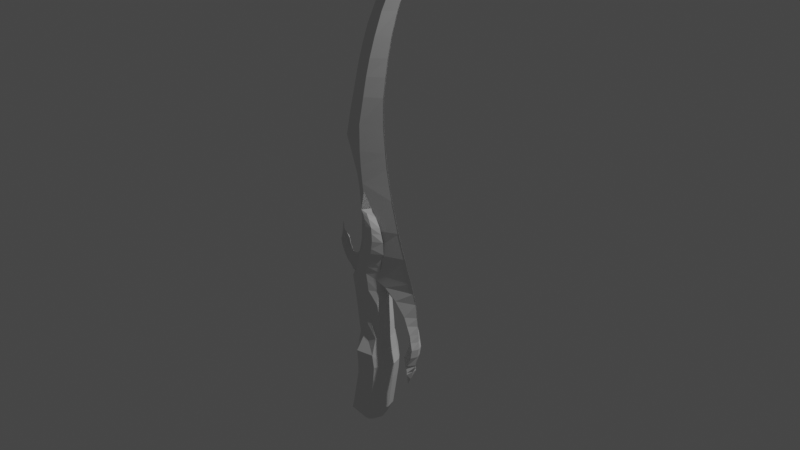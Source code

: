 # Source: dagger.blend  (saved by Blender 3.0.42; exported with 4.5.12 LTS)
import bpy
from mathutils import Matrix  # noqa: F401  (used for matrix-valued properties, if any)

bpy.ops.wm.read_factory_settings(use_empty=True)
scene = bpy.context.scene
scene.name = 'Scene'

# ---- collections
col_collection = bpy.data.collections.new('Collection'); scene.collection.children.link(col_collection)
col_collection_1 = bpy.data.collections.new('Collection 1'); col_collection.children.link(col_collection_1)

# ---- world
world_world = bpy.data.worlds.new('World'); scene.world = world_world
world_world.use_nodes = True; world_world.node_tree.nodes.clear()
_N = world_world.node_tree.nodes; _L = world_world.node_tree.links
n0 = _N.new('ShaderNodeOutputWorld'); n0.name = 'World Output'; n0.location = (300, 300)
n1 = _N.new('ShaderNodeBackground'); n1.name = 'Background'; n1.location = (10, 300)
n1.inputs[0].default_value = (0.05088, 0.05088, 0.05088, 1.0)
_L.new(n1.outputs[0], n0.inputs[0])
n0.is_active_output = True
world_world.color = (0.05088, 0.05088, 0.05088)
world_world.use_sun_shadow = False
world_world.sun_shadow_jitter_overblur = 0.0

# ---- cameras
cam_camera = bpy.data.cameras.new('Camera')
cam_camera.clip_end = 100.0
cam_camera.ortho_scale = 7.314

# ---- lights
light_light = bpy.data.lights.new('Light', 'POINT')
light_light.transmission_factor = 0.0
light_light.energy = 1000.0
light_light.shadow_soft_size = 0.1
light_light.shadow_maximum_resolution = 0.006
light_light.use_absolute_resolution = True

# ---- meshes
me_cube_002 = bpy.data.meshes.new('Cube.002')
me_cube_002.from_pydata([(-1.519, -0.8096, 0.05582), (-1.102, -0.8096, 1.204), (1.5, -0.6712, 0.4263), (1.463, -0.6712, 1.25), (-0.8478, -0.8096, 2.135), (1.19, -0.6712, 2.171), (-0.7014, -0.9566, 2.851), (0.97, -0.6712, 2.881), (-0.7946, -0.9566, 3.664), (0.3223, -0.6712, 3.976), (-0.9547, -0.9566, 4.245), (-0.01777, -0.8343, 4.507), (-1.229, -0.9566, 4.608), (-0.1695, -0.8343, 4.903), (-1.098, -1.065, 6.659), (-1.816, -0.8096, -0.6004), (1.538, -0.6712, -0.1956), (-2.029, -0.8096, -1.193), (1.233, -0.6712, -0.8068), (-2.482, -0.186, -2.114), (1.048, -0.6712, -2.034), (-2.612, -0.1063, -2.594), (1.013, -0.6712, -2.669), (-3.087, -1.122, -4.289), (0.9938, -0.6712, -3.805), (-2.839, -1.122, -5.467), (0.885, -0.8343, -4.998), (-2.544, -1.122, -7.104), (1.006, -1.122, -6.658), (-2.196, -1.122, -9.435), (1.266, -1.122, -9.0), (-1.918, -1.122, -11.22), (1.404, -1.122, -10.8), (-1.598, -1.122, -12.95), (1.725, -1.122, -12.53), (-1.493, -1.122, -14.5), (2.099, -1.122, -14.05), (-1.441, -1.122, -15.76), (1.792, -1.122, -16.18), (-2.345, -1.122, -20.14), (1.063, -1.122, -20.58), (-2.493, -1.122, -21.03), (-0.005636, -1.122, -22.53), (-2.215, -1.122, -22.06), (-0.764, -1.122, -22.94), (-1.085, -1.453, 0.1091), (-0.7331, -1.453, 1.21), (-0.5547, -1.453, 2.14), (-0.4611, -1.453, 2.855), (-0.634, -1.453, 3.709), (-0.82, -1.453, 4.283), (-1.077, -1.453, 4.65), (-1.334, -1.453, -0.5422), (-1.56, -1.453, -1.138), (-1.952, -1.453, -2.389), (-2.357, -1.453, -3.623), (-2.004, -1.453, -4.107), (-1.52, -1.453, -5.271), (-0.9296, -1.453, -7.2), (-1.682, -1.453, -7.868), (-0.6723, -1.453, -10.52), (-1.12, -2.434, -12.89), (-0.9761, -2.434, -14.44), (-0.9764, -2.434, -15.82), (-1.855, -2.434, -20.2), (-2.135, -2.434, -21.25), (-2.006, -1.122, -22.19), (0.365, -1.288, 1.23), (0.3179, -1.288, 2.156), (0.2544, -1.288, 2.868), (-0.1559, -1.288, 3.843), (-0.4189, -1.288, 4.395), (0.2078, -1.288, 0.2677), (0.1022, -1.288, -0.3689), (-0.1637, -1.288, -0.9722), (-0.452, -1.288, -2.211), (-0.672, -1.288, -3.146), (-0.5051, -1.288, -3.956), (-0.3173, -1.288, -5.135), (0.03835, -1.288, -6.929), (-0.2081, -1.288, -8.434), (1.042, -1.513, -10.8), (0.9782, -2.004, -12.85), (1.238, -2.004, -14.38), (1.084, -2.004, -16.14), (0.2801, -2.004, -20.53), (-0.3942, -2.004, -22.03), (-1.385, -1.122, -22.56), (-3.877, 0.006541, -4.289), (1.375, 0.1552, -3.805), (-3.629, 0.006542, -5.467), (1.267, -0.007925, -4.998), (-3.334, 0.006542, -7.104), (1.388, 0.006542, -6.658), (-2.669, -0.01751, -9.435), (1.647, 0.006542, -9.0), (-2.298, 0.006542, -11.22), (1.786, 0.006542, -10.8), (-2.07, 0.006543, -12.95), (2.106, 0.006543, -12.53), (-1.965, 0.006543, -14.5), (2.481, 0.006543, -14.05), (-1.913, 0.006543, -15.76), (2.173, 0.006543, -16.18), (-3.135, 0.006544, -20.14), (1.445, 0.006544, -20.58), (-3.283, 0.006544, -21.03), (0.376, 0.006544, -22.53), (-3.005, 0.006544, -22.06), (-1.554, 0.006544, -22.94), (-2.796, 0.006544, -22.19), (-2.175, 0.006544, -22.56), (-2.717, 0.01128, -3.11), (-3.087, 0.01128, -4.289), (-1.519, 0.8096, 0.05582), (-1.102, 0.8096, 1.204), (1.5, 0.6712, 0.4263), (1.463, 0.6712, 1.25), (-0.8478, 0.8096, 2.135), (1.19, 0.6712, 2.171), (-0.7014, 0.9566, 2.851), (0.97, 0.6712, 2.881), (-0.7946, 0.9566, 3.664), (0.3223, 0.6712, 3.976), (-0.9547, 0.9566, 4.245), (-0.01777, 0.8343, 4.507), (-1.229, 0.9566, 4.608), (-0.1695, 0.8343, 4.903), (-1.098, 1.065, 6.659), (-1.816, 0.8096, -0.6004), (1.538, 0.6712, -0.1956), (-2.029, 0.8096, -1.193), (1.233, 0.6712, -0.8068), (-2.482, 0.186, -2.114), (1.048, 0.6712, -2.034), (-2.612, 0.1063, -2.594), (1.013, 0.6712, -2.669), (-3.087, 1.122, -4.289), (0.9938, 0.6712, -3.805), (-2.839, 1.122, -5.467), (0.885, 0.8343, -4.998), (-2.544, 1.122, -7.104), (1.006, 1.122, -6.658), (-2.196, 1.122, -9.435), (1.266, 1.122, -9.0), (-1.918, 1.122, -11.22), (1.404, 1.122, -10.8), (-1.598, 1.122, -12.95), (1.725, 1.122, -12.53), (-1.493, 1.122, -14.5), (2.099, 1.122, -14.05), (-1.441, 1.122, -15.76), (1.792, 1.122, -16.18), (-2.345, 1.122, -20.14), (1.063, 1.122, -20.58), (-2.493, 1.122, -21.03), (-0.005636, 1.122, -22.53), (-2.215, 1.122, -22.06), (-0.764, 1.122, -22.94), (-1.085, 1.453, 0.1091), (-0.7331, 1.453, 1.21), (-0.5547, 1.453, 2.14), (-0.4611, 1.453, 2.855), (-0.634, 1.453, 3.709), (-0.82, 1.453, 4.283), (-1.077, 1.453, 4.65), (-1.334, 1.453, -0.5422), (-1.56, 1.453, -1.138), (-1.952, 1.453, -2.389), (-2.357, 1.453, -3.623), (-2.004, 1.453, -4.107), (-1.52, 1.453, -5.271), (-0.9296, 1.453, -7.2), (-1.682, 1.453, -7.868), (-0.6723, 1.453, -10.52), (-1.12, 2.434, -12.89), (-0.9761, 2.434, -14.44), (-0.9764, 2.434, -15.82), (-1.855, 2.434, -20.2), (-2.135, 2.434, -21.25), (-2.006, 1.122, -22.19), (0.365, 1.288, 1.23), (0.3179, 1.288, 2.156), (0.2544, 1.288, 2.868), (-0.1559, 1.288, 3.843), (-0.4189, 1.288, 4.395), (0.2078, 1.288, 0.2677), (0.1022, 1.288, -0.3689), (-0.1637, 1.288, -0.9722), (-0.452, 1.288, -2.211), (-0.672, 1.288, -3.146), (-0.5051, 1.288, -3.956), (-0.3173, 1.288, -5.135), (0.03835, 1.288, -6.929), (-0.2081, 1.288, -8.434), (1.042, 1.513, -10.8), (0.9782, 2.004, -12.85), (1.238, 2.004, -14.38), (1.084, 2.004, -16.14), (0.2801, 2.004, -20.53), (-0.3942, 2.004, -22.03), (-1.385, 1.122, -22.56), (-3.877, -0.006541, -4.289), (1.375, -0.1552, -3.805), (-3.629, -0.006542, -5.467), (1.267, 0.007925, -4.998), (-3.334, -0.006542, -7.104), (1.388, -0.006542, -6.658), (-2.669, 0.01751, -9.435), (1.647, -0.006542, -9.0), (-2.298, -0.006542, -11.22), (1.786, -0.006542, -10.8), (-2.07, -0.006543, -12.95), (2.106, -0.006543, -12.53), (-1.965, -0.006543, -14.5), (2.481, -0.006543, -14.05), (-1.913, -0.006543, -15.76), (2.173, -0.006543, -16.18), (-3.135, -0.006544, -20.14), (1.445, -0.006544, -20.58), (-3.283, -0.006544, -21.03), (0.376, -0.006544, -22.53), (-3.005, -0.006544, -22.06), (-1.554, -0.006544, -22.94), (-2.796, -0.006544, -22.19), (-2.175, -0.006544, -22.56), (-2.717, -0.01128, -3.11), (-3.087, -0.01128, -4.289), (-1.091, -1.023, 5.816), (-1.344, -1.023, 7.518), (2.252, 0.01162, 6.216), (1.906, 0.01162, 7.772), (-1.569, -1.023, 9.464), (1.516, 0.01162, 9.705), (-1.699, -1.023, 11.22), (1.3, 0.01162, 11.45), (-1.694, -1.023, 14.19), (0.988, 0.01162, 14.39), (-0.9994, -1.023, 17.4), (1.023, 0.01162, 17.56), (-0.5054, -1.023, 19.71), (1.374, 0.01162, 19.86), (0.0639, -1.023, 21.83), (1.727, 0.01162, 21.96), (0.8572, -1.023, 24.26), (2.278, 0.01162, 24.37), (1.91, -1.023, 27.03), (3.146, 0.01162, 27.13), (2.987, -1.023, 29.21), (4.027, 0.01162, 29.29), (4.165, -1.023, 31.34), (5.05, 0.01162, 31.41), (5.925, -0.5745, 33.85), (6.513, 0.01162, 33.92), (7.671, -0.5745, 35.91), (8.034, 0.01162, 35.98), (8.842, 0.01162, 37.23), (-0.5393, -1.023, 2.306), (3.228, 0.01162, 2.757), (-0.4193, -1.023, -0.5682), (4.236, 0.01162, -0.01108), (-0.8971, -1.023, -3.129), (5.219, 0.01162, -2.579), (1.826, -0.699, -4.131), (5.574, 0.01162, -3.683), (3.426, -0.699, -5.187), (5.966, 0.01162, -4.883), (4.876, -0.699, -6.632), (6.148, 0.01162, -6.48), (5.731, -0.699, -8.563), (6.381, 0.01162, -8.485), (6.089, -0.699, -10.39), (6.44, 0.01162, -10.34), (5.897, -0.699, -11.47), (6.248, 0.01162, -11.43), (5.415, -0.699, -12.7), (5.993, 0.01162, -12.63), (5.197, -0.699, -12.97), (5.923, 0.01162, -12.88), (5.16, 0.01162, -14.89), (5.29, -0.699, -13.93), (5.302, -0.699, -13.68), (5.576, 0.01162, -13.7), (-2.995, 0.01162, 6.227), (-3.364, 0.01162, 7.884), (-4.107, 0.01162, 9.864), (-4.909, 0.01162, 11.9), (-4.232, 0.01162, 14.95), (-3.422, 0.01162, 18.11), (-2.832, 0.01162, 20.47), (-2.148, 0.01162, 22.65), (-1.335, 0.01162, 24.87), (0.00549, 0.01162, 27.66), (1.236, 0.01162, 29.78), (2.683, 0.01162, 31.78), (4.712, 0.01162, 34.12), (7.149, 0.01162, 36.15), (-2.655, 0.01162, 2.648), (-2.765, 0.01162, -0.05294), (-3.147, 0.01162, -1.653), (-1.281, -0.6005, -3.532), (-3.531, 0.01162, -2.057), (-2.274, -0.6005, -3.632), (-3.806, 0.01162, -2.149), (-3.149, -0.6005, -3.738), (-4.027, 0.01162, -2.166), (-4.026, -0.6005, -3.456), (-4.277, 0.01162, -2.109), (-4.152, 0.01162, -2.137), (-3.58, -0.6005, -3.79), (-4.515, -0.6005, -3.116), (-4.552, 0.01162, -1.97), (-5.391, -0.6005, -1.65), (-5.147, 0.01162, -1.387), (-4.895, 0.01162, -1.693), (-4.959, -0.6005, -2.491), (-5.616, -0.6005, -0.8246), (-5.494, 0.01162, -0.6932), (-5.725, 0.01162, 0.1121), (-4.746, 0.01162, -3.824), (-4.332, 0.01162, -4.478), (-5.187, 0.01162, -3.228), (-5.967, 0.01162, -1.409), (-5.632, 0.01162, -2.362), (-6.064, 0.01162, -0.3125), (-5.885, 0.01162, 1.088), (-1.671, 0.01162, -4.373), (0.7202, 0.01162, -4.74), (2.292, 0.01162, -5.63), (3.88, 0.01162, -6.881), (4.763, 0.01162, -8.535), (4.917, 0.01162, -10.64), (4.486, 0.01162, -11.75), (4.298, 0.01162, -12.2), (4.08, 0.01162, -12.47), (4.745, 0.01162, -15.69), (4.551, 0.01162, -13.98), (4.478, 0.01162, -13.71), (5.91, -0.699, -9.474), (6.411, 0.01162, -9.414), (4.948, 0.01162, -9.556), (5.3, -0.699, -7.589), (6.264, 0.01162, -7.474), (4.403, 0.01162, -7.678), (-1.091, 1.032, 5.816), (-1.344, 1.032, 7.518), (2.252, -0.002283, 6.216), (1.906, -0.002283, 7.772), (-1.569, 1.032, 9.464), (1.516, -0.002282, 9.705), (-1.699, 1.032, 11.22), (1.3, -0.002282, 11.45), (-1.694, 1.032, 14.19), (0.988, -0.002282, 14.39), (-0.9994, 1.032, 17.4), (1.023, -0.002281, 17.56), (-0.5054, 1.032, 19.71), (1.374, -0.002281, 19.86), (0.0639, 1.032, 21.83), (1.727, -0.002281, 21.96), (0.8572, 1.032, 24.26), (2.278, -0.00228, 24.37), (1.91, 1.032, 27.03), (3.146, -0.00228, 27.13), (2.987, 1.032, 29.21), (4.027, -0.00228, 29.29), (4.165, 1.032, 31.34), (5.05, -0.002279, 31.41), (5.925, 0.5839, 33.85), (6.513, -0.002279, 33.92), (7.671, 0.5839, 35.91), (8.034, -0.002279, 35.98), (8.842, -0.002278, 37.23), (-0.5393, 1.032, 2.306), (3.228, -0.002283, 2.757), (-0.4193, 1.032, -0.5682), (4.236, -0.002283, -0.01108), (-0.8971, 1.032, -3.129), (5.219, -0.002284, -2.579), (1.826, 0.7084, -4.131), (5.574, -0.002284, -3.683), (3.426, 0.7084, -5.187), (5.966, -0.002284, -4.883), (4.876, 0.7084, -6.632), (6.148, -0.002284, -6.48), (5.731, 0.7084, -8.563), (6.381, -0.002284, -8.485), (6.089, 0.7084, -10.39), (6.44, -0.002285, -10.34), (5.897, 0.7084, -11.47), (6.248, -0.002285, -11.43), (5.415, 0.7084, -12.7), (5.993, -0.002285, -12.63), (5.197, 0.7084, -12.97), (5.923, -0.002285, -12.88), (5.16, -0.002285, -14.89), (5.29, 0.7084, -13.93), (5.302, 0.7084, -13.68), (5.576, -0.002285, -13.7), (-2.995, -0.002282, 6.227), (-3.364, -0.002283, 7.884), (-4.107, -0.002282, 9.864), (-4.909, -0.002282, 11.9), (-4.232, -0.002282, 14.95), (-3.422, -0.002281, 18.11), (-2.832, -0.002281, 20.47), (-2.148, -0.002281, 22.65), (-1.335, -0.00228, 24.87), (0.00549, -0.00228, 27.66), (1.236, -0.00228, 29.78), (2.683, -0.002279, 31.78), (4.712, -0.002279, 34.12), (7.149, -0.002279, 36.15), (-2.655, -0.002283, 2.648), (-2.765, -0.002283, -0.05294), (-3.147, -0.002284, -1.653), (-1.281, 0.6098, -3.532), (-3.531, -0.002284, -2.057), (-2.274, 0.6098, -3.632), (-3.806, -0.002284, -2.149), (-3.149, 0.6098, -3.738), (-4.027, -0.002284, -2.166), (-4.026, 0.6098, -3.456), (-4.277, -0.002284, -2.109), (-4.152, -0.002284, -2.137), (-3.58, 0.6098, -3.79), (-4.515, 0.6098, -3.116), (-4.552, -0.002284, -1.97), (-5.391, 0.6098, -1.65), (-5.147, -0.002283, -1.387), (-4.895, -0.002283, -1.693), (-4.959, 0.6098, -2.491), (-5.616, 0.6098, -0.8246), (-5.494, -0.002283, -0.6932), (-5.725, -0.002283, 0.1121), (-4.746, -0.002284, -3.824), (-4.332, -0.002284, -4.478), (-5.187, -0.002284, -3.228), (-5.967, -0.002283, -1.409), (-5.632, -0.002283, -2.362), (-6.064, -0.002283, -0.3125), (-5.885, -0.002283, 1.088), (-1.671, -0.002284, -4.373), (0.7202, -0.002284, -4.74), (2.292, -0.002284, -5.63), (3.88, -0.002284, -6.881), (4.763, -0.002284, -8.535), (4.917, -0.002285, -10.64), (4.486, -0.002285, -11.75), (4.298, -0.002285, -12.2), (4.08, -0.002285, -12.47), (4.745, -0.002285, -15.69), (4.551, -0.002285, -13.98), (4.478, -0.002285, -13.71), (5.91, 0.7084, -9.474), (6.411, -0.002284, -9.414), (4.948, -0.002284, -9.556), (5.3, 0.7084, -7.589), (6.264, -0.002284, -7.474), (4.403, -0.002284, -7.678)], [], [(72, 67, 3, 2), (46, 1, 4, 47), (47, 4, 6, 48), (48, 6, 8, 49), (49, 8, 10, 50), (50, 10, 12, 51), (13, 51, 12, 14), (72, 2, 16, 73), (73, 16, 18, 74), (74, 18, 20, 75), (75, 20, 22, 76), (76, 22, 24, 77), (77, 24, 26, 78), (78, 26, 28, 79), (79, 28, 30, 80), (80, 30, 32, 81), (81, 32, 34, 82), (82, 34, 36, 83), (83, 36, 38, 84), (84, 38, 40, 85), (85, 40, 42, 86), (86, 42, 44, 87), (41, 65, 66, 43), (39, 64, 65, 41), (37, 63, 64, 39), (35, 62, 63, 37), (33, 61, 62, 35), (31, 60, 61, 33), (29, 59, 60, 31), (27, 58, 59, 29), (25, 57, 58, 27), (23, 56, 57, 25), (21, 55, 56, 23), (19, 54, 55, 21), (17, 53, 54, 19), (15, 52, 53, 17), (0, 45, 52, 15), (11, 71, 50, 51, 13), (70, 49, 50, 71), (69, 48, 49, 70), (68, 47, 48, 69), (67, 46, 47, 68), (0, 1, 46, 45), (12, 51, 14), (14, 51, 13), (3, 67, 68, 5), (5, 68, 69, 7), (7, 69, 70, 9), (9, 70, 71, 11), (65, 86, 87, 66), (64, 85, 86, 65), (63, 84, 85, 64), (62, 83, 84, 63), (61, 82, 83, 62), (60, 81, 82, 61), (59, 80, 81, 60), (58, 79, 80, 59), (57, 78, 79, 58), (56, 77, 78, 57), (55, 76, 77, 56), (54, 75, 76, 55), (53, 74, 75, 54), (52, 73, 74, 53), (45, 72, 73, 52), (45, 46, 67, 72), (66, 87, 111, 110), (31, 33, 98, 96), (41, 43, 108, 106), (30, 28, 93, 95), (40, 38, 103, 105), (27, 29, 94, 92), (37, 39, 104, 102), (26, 24, 89, 91), (36, 34, 99, 101), (23, 25, 90, 88), (33, 35, 100, 98), (32, 30, 95, 97), (42, 40, 105, 107), (29, 31, 96, 94), (39, 41, 106, 104), (28, 26, 91, 93), (38, 36, 101, 103), (43, 66, 110, 108), (25, 27, 92, 90), (87, 44, 109, 111), (35, 37, 102, 100), (34, 32, 97, 99), (44, 42, 107, 109), (21, 23, 113, 112), (23, 88, 113), (0, 15, 17, 19, 21, 4, 1), (186, 116, 117, 181), (160, 161, 118, 115), (161, 162, 120, 118), (162, 163, 122, 120), (163, 164, 124, 122), (164, 165, 126, 124), (127, 128, 126, 165), (186, 187, 130, 116), (187, 188, 132, 130), (188, 189, 134, 132), (189, 190, 136, 134), (190, 191, 138, 136), (191, 192, 140, 138), (192, 193, 142, 140), (193, 194, 144, 142), (194, 195, 146, 144), (195, 196, 148, 146), (196, 197, 150, 148), (197, 198, 152, 150), (198, 199, 154, 152), (199, 200, 156, 154), (200, 201, 158, 156), (155, 157, 180, 179), (153, 155, 179, 178), (151, 153, 178, 177), (149, 151, 177, 176), (147, 149, 176, 175), (145, 147, 175, 174), (143, 145, 174, 173), (141, 143, 173, 172), (139, 141, 172, 171), (137, 139, 171, 170), (135, 137, 170, 169), (133, 135, 169, 168), (131, 133, 168, 167), (129, 131, 167, 166), (114, 129, 166, 159), (125, 127, 165, 164, 185), (184, 185, 164, 163), (183, 184, 163, 162), (182, 183, 162, 161), (181, 182, 161, 160), (114, 159, 160, 115), (126, 128, 165), (128, 127, 165), (117, 119, 182, 181), (119, 121, 183, 182), (121, 123, 184, 183), (123, 125, 185, 184), (179, 180, 201, 200), (178, 179, 200, 199), (177, 178, 199, 198), (176, 177, 198, 197), (175, 176, 197, 196), (174, 175, 196, 195), (173, 174, 195, 194), (172, 173, 194, 193), (171, 172, 193, 192), (170, 171, 192, 191), (169, 170, 191, 190), (168, 169, 190, 189), (167, 168, 189, 188), (166, 167, 188, 187), (159, 166, 187, 186), (159, 186, 181, 160), (180, 224, 225, 201), (145, 210, 212, 147), (155, 220, 222, 157), (144, 209, 207, 142), (154, 219, 217, 152), (141, 206, 208, 143), (151, 216, 218, 153), (140, 205, 203, 138), (150, 215, 213, 148), (137, 202, 204, 139), (147, 212, 214, 149), (146, 211, 209, 144), (156, 221, 219, 154), (143, 208, 210, 145), (153, 218, 220, 155), (142, 207, 205, 140), (152, 217, 215, 150), (157, 222, 224, 180), (139, 204, 206, 141), (201, 225, 223, 158), (149, 214, 216, 151), (148, 213, 211, 146), (158, 223, 221, 156), (135, 226, 227, 137), (137, 227, 202), (114, 115, 118, 135, 133, 131, 129), (230, 231, 229, 228), (229, 231, 233, 232), (232, 233, 235, 234), (234, 235, 237, 236), (236, 237, 239, 238), (238, 239, 241, 240), (240, 241, 243, 242), (242, 243, 245, 244), (244, 245, 247, 246), (246, 247, 249, 248), (248, 249, 251, 250), (250, 251, 253, 252), (252, 253, 255, 254), (254, 255, 256), (230, 228, 257, 258), (258, 257, 259, 260), (260, 259, 261, 262), (262, 261, 263, 264), (264, 263, 265, 266), (266, 265, 267, 268), (342, 341, 269, 270), (339, 338, 271, 272), (272, 271, 273, 274), (274, 273, 275, 276), (276, 275, 277, 278), (282, 281, 280, 279), (278, 277, 281, 282), (261, 259, 298, 299), (234, 236, 287, 286), (244, 246, 292, 291), (229, 232, 285, 284), (240, 242, 290, 289), (250, 252, 295, 294), (228, 229, 284, 283), (236, 238, 288, 287), (246, 248, 293, 292), (259, 257, 297, 298), (232, 234, 286, 285), (242, 244, 291, 290), (252, 254, 296, 295), (257, 228, 283, 297), (238, 240, 289, 288), (248, 250, 294, 293), (261, 299, 301, 300), (300, 301, 303, 302), (302, 303, 305, 304), (309, 308, 307, 306), (304, 305, 308, 309), (306, 307, 311, 310), (315, 314, 313, 312), (310, 311, 314, 315), (312, 313, 317, 316), (316, 317, 318), (316, 318, 325, 324), (306, 310, 321, 319), (312, 316, 324, 322), (309, 306, 319, 320), (315, 312, 322, 323), (310, 315, 323, 321), (273, 271, 331, 332), (338, 269, 330, 340), (341, 267, 329, 343), (267, 265, 328, 329), (281, 277, 334, 337), (265, 263, 327, 328), (263, 261, 326, 327), (279, 280, 336, 335), (277, 275, 333, 334), (275, 273, 332, 333), (280, 281, 337, 336), (271, 338, 340, 331), (270, 269, 338, 339), (269, 341, 343, 330), (268, 267, 341, 342), (254, 256, 296), (300, 302, 304, 309, 320, 326, 261), (346, 344, 345, 347), (345, 348, 349, 347), (348, 350, 351, 349), (350, 352, 353, 351), (352, 354, 355, 353), (354, 356, 357, 355), (356, 358, 359, 357), (358, 360, 361, 359), (360, 362, 363, 361), (362, 364, 365, 363), (364, 366, 367, 365), (366, 368, 369, 367), (368, 370, 371, 369), (370, 372, 371), (346, 374, 373, 344), (374, 376, 375, 373), (376, 378, 377, 375), (378, 380, 379, 377), (380, 382, 381, 379), (382, 384, 383, 381), (458, 386, 385, 457), (455, 388, 387, 454), (388, 390, 389, 387), (390, 392, 391, 389), (392, 394, 393, 391), (398, 395, 396, 397), (394, 398, 397, 393), (377, 415, 414, 375), (350, 402, 403, 352), (360, 407, 408, 362), (345, 400, 401, 348), (356, 405, 406, 358), (366, 410, 411, 368), (344, 399, 400, 345), (352, 403, 404, 354), (362, 408, 409, 364), (375, 414, 413, 373), (348, 401, 402, 350), (358, 406, 407, 360), (368, 411, 412, 370), (373, 413, 399, 344), (354, 404, 405, 356), (364, 409, 410, 366), (377, 416, 417, 415), (416, 418, 419, 417), (418, 420, 421, 419), (425, 422, 423, 424), (420, 425, 424, 421), (422, 426, 427, 423), (431, 428, 429, 430), (426, 431, 430, 427), (428, 432, 433, 429), (432, 434, 433), (432, 440, 441, 434), (422, 435, 437, 426), (428, 438, 440, 432), (425, 436, 435, 422), (431, 439, 438, 428), (426, 437, 439, 431), (389, 448, 447, 387), (454, 456, 446, 385), (457, 459, 445, 383), (383, 445, 444, 381), (397, 453, 450, 393), (381, 444, 443, 379), (379, 443, 442, 377), (395, 451, 452, 396), (393, 450, 449, 391), (391, 449, 448, 389), (396, 452, 453, 397), (387, 447, 456, 454), (386, 455, 454, 385), (385, 446, 459, 457), (384, 458, 457, 383), (370, 412, 372), (416, 377, 442, 436, 425, 420, 418)])
_uv = me_cube_002.uv_layers.new(name='UVMap')
_uv.uv.foreach_set('vector', [0.375, 0.393, 0.625, 0.393, 0.625, 0.5, 0.375, 0.5, 0.625, 0.2859, 0.625, 0.25, 0.625, 0.25, 0.625, 0.2859, 0.625, 0.2859, 0.625, 0.25, 0.625, 0.25, 0.625, 0.2859, 0.625, 0.2859, 0.625, 0.25, 0.625, 0.25, 0.625, 0.2859, 0.625, 0.2859, 0.625, 0.25, 0.625, 0.25, 0.625, 0.2859, 0.625, 0.2859, 0.625, 0.25, 0.625, 0.25, 0.625, 0.2859, 0.625, 0.5, 0.625, 0.2859, 0.625, 0.25, 0.625, 0.5, 0.375, 0.393, 0.375, 0.5, 0.375, 0.5, 0.375, 0.393, 0.375, 0.393, 0.375, 0.5, 0.375, 0.5, 0.375, 0.393, 0.375, 0.393, 0.375, 0.5, 0.375, 0.5, 0.375, 0.393, 0.375, 0.393, 0.375, 0.5, 0.375, 0.5, 0.375, 0.393, 0.375, 0.393, 0.375, 0.5, 0.375, 0.5, 0.375, 0.393, 0.375, 0.393, 0.375, 0.5, 0.375, 0.5, 0.375, 0.393, 0.375, 0.393, 0.375, 0.5, 0.375, 0.5, 0.375, 0.393, 0.375, 0.393, 0.375, 0.5, 0.375, 0.5, 0.375, 0.393, 0.375, 0.393, 0.375, 0.5, 0.375, 0.5, 0.375, 0.393, 0.375, 0.393, 0.375, 0.5, 0.375, 0.5, 0.375, 0.393, 0.375, 0.393, 0.375, 0.5, 0.375, 0.5, 0.375, 0.393, 0.375, 0.393, 0.375, 0.5, 0.375, 0.5, 0.375, 0.393, 0.375, 0.393, 0.375, 0.5, 0.375, 0.5, 0.375, 0.393, 0.375, 0.393, 0.375, 0.5, 0.375, 0.5, 0.375, 0.393, 0.375, 0.393, 0.375, 0.5, 0.375, 0.5, 0.375, 0.393, 0.375, 0.25, 0.375, 0.2859, 0.375, 0.2859, 0.375, 0.25, 0.375, 0.25, 0.375, 0.2859, 0.375, 0.2859, 0.375, 0.25, 0.375, 0.25, 0.375, 0.2859, 0.375, 0.2859, 0.375, 0.25, 0.375, 0.25, 0.375, 0.2859, 0.375, 0.2859, 0.375, 0.25, 0.375, 0.25, 0.375, 0.2859, 0.375, 0.2859, 0.375, 0.25, 0.375, 0.25, 0.375, 0.2859, 0.375, 0.2859, 0.375, 0.25, 0.375, 0.25, 0.375, 0.2859, 0.375, 0.2859, 0.375, 0.25, 0.375, 0.25, 0.375, 0.2859, 0.375, 0.2859, 0.375, 0.25, 0.375, 0.25, 0.375, 0.2859, 0.375, 0.2859, 0.375, 0.25, 0.375, 0.25, 0.375, 0.2859, 0.375, 0.2859, 0.375, 0.25, 0.375, 0.25, 0.375, 0.2859, 0.375, 0.2859, 0.375, 0.25, 0.375, 0.25, 0.375, 0.2859, 0.375, 0.2859, 0.375, 0.25, 0.375, 0.25, 0.375, 0.2859, 0.375, 0.2859, 0.375, 0.25, 0.375, 0.25, 0.375, 0.2859, 0.375, 0.2859, 0.375, 0.25, 0.375, 0.25, 0.375, 0.2859, 0.375, 0.2859, 0.375, 0.25, 0.625, 0.5, 0.625, 0.393, 0.625, 0.2859, 0.625, 0.2859, 0.625, 0.5, 0.625, 0.393, 0.625, 0.2859, 0.625, 0.2859, 0.625, 0.393, 0.625, 0.393, 0.625, 0.2859, 0.625, 0.2859, 0.625, 0.393, 0.625, 0.393, 0.625, 0.2859, 0.625, 0.2859, 0.625, 0.393, 0.625, 0.393, 0.625, 0.2859, 0.625, 0.2859, 0.625, 0.393, 0.375, 0.25, 0.625, 0.25, 0.625, 0.2859, 0.375, 0.2859, 0.0, 0.0, 0.0, 0.0, 0.0, 0.0, 0.0, 0.0, 0.0, 0.0, 0.0, 0.0, 0.625, 0.5, 0.625, 0.393, 0.625, 0.393, 0.625, 0.5, 0.625, 0.5, 0.625, 0.393, 0.625, 0.393, 0.625, 0.5, 0.625, 0.5, 0.625, 0.393, 0.625, 0.393, 0.625, 0.5, 0.625, 0.5, 0.625, 0.393, 0.625, 0.393, 0.625, 0.5, 0.375, 0.2859, 0.375, 0.393, 0.375, 0.393, 0.375, 0.2859, 0.375, 0.2859, 0.375, 0.393, 0.375, 0.393, 0.375, 0.2859, 0.375, 0.2859, 0.375, 0.393, 0.375, 0.393, 0.375, 0.2859, 0.375, 0.2859, 0.375, 0.393, 0.375, 0.393, 0.375, 0.2859, 0.375, 0.2859, 0.375, 0.393, 0.375, 0.393, 0.375, 0.2859, 0.375, 0.2859, 0.375, 0.393, 0.375, 0.393, 0.375, 0.2859, 0.375, 0.2859, 0.375, 0.393, 0.375, 0.393, 0.375, 0.2859, 0.375, 0.2859, 0.375, 0.393, 0.375, 0.393, 0.375, 0.2859, 0.375, 0.2859, 0.375, 0.393, 0.375, 0.393, 0.375, 0.2859, 0.375, 0.2859, 0.375, 0.393, 0.375, 0.393, 0.375, 0.2859, 0.375, 0.2859, 0.375, 0.393, 0.375, 0.393, 0.375, 0.2859, 0.375, 0.2859, 0.375, 0.393, 0.375, 0.393, 0.375, 0.2859, 0.375, 0.2859, 0.375, 0.393, 0.375, 0.393, 0.375, 0.2859, 0.375, 0.2859, 0.375, 0.393, 0.375, 0.393, 0.375, 0.2859, 0.375, 0.2859, 0.375, 0.393, 0.375, 0.393, 0.375, 0.2859, 0.375, 0.2859, 0.625, 0.2859, 0.625, 0.393, 0.375, 0.393, 0.375, 0.2859, 0.375, 0.393, 0.375, 0.393, 0.375, 0.2859, 0.375, 0.25, 0.375, 0.25, 0.375, 0.25, 0.375, 0.25, 0.375, 0.25, 0.375, 0.25, 0.375, 0.25, 0.375, 0.25, 0.375, 0.5, 0.375, 0.5, 0.375, 0.5, 0.375, 0.5, 0.375, 0.5, 0.375, 0.5, 0.375, 0.5, 0.375, 0.5, 0.375, 0.25, 0.375, 0.25, 0.375, 0.25, 0.375, 0.25, 0.375, 0.25, 0.375, 0.25, 0.375, 0.25, 0.375, 0.25, 0.375, 0.5, 0.375, 0.5, 0.375, 0.5, 0.375, 0.5, 0.375, 0.5, 0.375, 0.5, 0.375, 0.5, 0.375, 0.5, 0.375, 0.25, 0.375, 0.25, 0.375, 0.25, 0.375, 0.25, 0.375, 0.25, 0.375, 0.25, 0.375, 0.25, 0.375, 0.25, 0.375, 0.5, 0.375, 0.5, 0.375, 0.5, 0.375, 0.5, 0.375, 0.5, 0.375, 0.5, 0.375, 0.5, 0.375, 0.5, 0.375, 0.25, 0.375, 0.25, 0.375, 0.25, 0.375, 0.25, 0.375, 0.25, 0.375, 0.25, 0.375, 0.25, 0.375, 0.25, 0.375, 0.5, 0.375, 0.5, 0.375, 0.5, 0.375, 0.5, 0.375, 0.5, 0.375, 0.5, 0.375, 0.5, 0.375, 0.5, 0.375, 0.25, 0.375, 0.2859, 0.375, 0.2859, 0.375, 0.25, 0.375, 0.25, 0.375, 0.25, 0.375, 0.25, 0.375, 0.25, 0.375, 0.393, 0.375, 0.5, 0.375, 0.5, 0.375, 0.393, 0.375, 0.25, 0.375, 0.25, 0.375, 0.25, 0.375, 0.25, 0.375, 0.5, 0.375, 0.5, 0.375, 0.5, 0.375, 0.5, 0.375, 0.5, 0.375, 0.5, 0.375, 0.5, 0.375, 0.5, 0.375, 0.25, 0.375, 0.25, 0.375, 0.25, 0.375, 0.25, 0.375, 0.25, 0.375, 0.25, 0.375, 0.25, 0.375, 0.25, 0.375, 0.25, 0.375, 0.25, 0.375, 0.25, 0.375, 0.25, 0.625, 0.25, 0.625, 0.25, 0.375, 0.393, 0.375, 0.5, 0.625, 0.5, 0.625, 0.393, 0.625, 0.2859, 0.625, 0.2859, 0.625, 0.25, 0.625, 0.25, 0.625, 0.2859, 0.625, 0.2859, 0.625, 0.25, 0.625, 0.25, 0.625, 0.2859, 0.625, 0.2859, 0.625, 0.25, 0.625, 0.25, 0.625, 0.2859, 0.625, 0.2859, 0.625, 0.25, 0.625, 0.25, 0.625, 0.2859, 0.625, 0.2859, 0.625, 0.25, 0.625, 0.25, 0.625, 0.5, 0.625, 0.5, 0.625, 0.25, 0.625, 0.2859, 0.375, 0.393, 0.375, 0.393, 0.375, 0.5, 0.375, 0.5, 0.375, 0.393, 0.375, 0.393, 0.375, 0.5, 0.375, 0.5, 0.375, 0.393, 0.375, 0.393, 0.375, 0.5, 0.375, 0.5, 0.375, 0.393, 0.375, 0.393, 0.375, 0.5, 0.375, 0.5, 0.375, 0.393, 0.375, 0.393, 0.375, 0.5, 0.375, 0.5, 0.375, 0.393, 0.375, 0.393, 0.375, 0.5, 0.375, 0.5, 0.375, 0.393, 0.375, 0.393, 0.375, 0.5, 0.375, 0.5, 0.375, 0.393, 0.375, 0.393, 0.375, 0.5, 0.375, 0.5, 0.375, 0.393, 0.375, 0.393, 0.375, 0.5, 0.375, 0.5, 0.375, 0.393, 0.375, 0.393, 0.375, 0.5, 0.375, 0.5, 0.375, 0.393, 0.375, 0.393, 0.375, 0.5, 0.375, 0.5, 0.375, 0.393, 0.375, 0.393, 0.375, 0.5, 0.375, 0.5, 0.375, 0.393, 0.375, 0.393, 0.375, 0.5, 0.375, 0.5, 0.375, 0.393, 0.375, 0.393, 0.375, 0.5, 0.375, 0.5, 0.375, 0.393, 0.375, 0.393, 0.375, 0.5, 0.375, 0.5, 0.375, 0.25, 0.375, 0.25, 0.375, 0.2859, 0.375, 0.2859, 0.375, 0.25, 0.375, 0.25, 0.375, 0.2859, 0.375, 0.2859, 0.375, 0.25, 0.375, 0.25, 0.375, 0.2859, 0.375, 0.2859, 0.375, 0.25, 0.375, 0.25, 0.375, 0.2859, 0.375, 0.2859, 0.375, 0.25, 0.375, 0.25, 0.375, 0.2859, 0.375, 0.2859, 0.375, 0.25, 0.375, 0.25, 0.375, 0.2859, 0.375, 0.2859, 0.375, 0.25, 0.375, 0.25, 0.375, 0.2859, 0.375, 0.2859, 0.375, 0.25, 0.375, 0.25, 0.375, 0.2859, 0.375, 0.2859, 0.375, 0.25, 0.375, 0.25, 0.375, 0.2859, 0.375, 0.2859, 0.375, 0.25, 0.375, 0.25, 0.375, 0.2859, 0.375, 0.2859, 0.375, 0.25, 0.375, 0.25, 0.375, 0.2859, 0.375, 0.2859, 0.375, 0.25, 0.375, 0.25, 0.375, 0.2859, 0.375, 0.2859, 0.375, 0.25, 0.375, 0.25, 0.375, 0.2859, 0.375, 0.2859, 0.375, 0.25, 0.375, 0.25, 0.375, 0.2859, 0.375, 0.2859, 0.375, 0.25, 0.375, 0.25, 0.375, 0.2859, 0.375, 0.2859, 0.625, 0.5, 0.625, 0.5, 0.625, 0.2859, 0.625, 0.2859, 0.625, 0.393, 0.625, 0.393, 0.625, 0.393, 0.625, 0.2859, 0.625, 0.2859, 0.625, 0.393, 0.625, 0.393, 0.625, 0.2859, 0.625, 0.2859, 0.625, 0.393, 0.625, 0.393, 0.625, 0.2859, 0.625, 0.2859, 0.625, 0.393, 0.625, 0.393, 0.625, 0.2859, 0.625, 0.2859, 0.375, 0.25, 0.375, 0.2859, 0.625, 0.2859, 0.625, 0.25, 0.0, 0.0, 0.0, 0.0, 0.0, 0.0, 0.0, 0.0, 0.0, 0.0, 0.0, 0.0, 0.625, 0.5, 0.625, 0.5, 0.625, 0.393, 0.625, 0.393, 0.625, 0.5, 0.625, 0.5, 0.625, 0.393, 0.625, 0.393, 0.625, 0.5, 0.625, 0.5, 0.625, 0.393, 0.625, 0.393, 0.625, 0.5, 0.625, 0.5, 0.625, 0.393, 0.625, 0.393, 0.375, 0.2859, 0.375, 0.2859, 0.375, 0.393, 0.375, 0.393, 0.375, 0.2859, 0.375, 0.2859, 0.375, 0.393, 0.375, 0.393, 0.375, 0.2859, 0.375, 0.2859, 0.375, 0.393, 0.375, 0.393, 0.375, 0.2859, 0.375, 0.2859, 0.375, 0.393, 0.375, 0.393, 0.375, 0.2859, 0.375, 0.2859, 0.375, 0.393, 0.375, 0.393, 0.375, 0.2859, 0.375, 0.2859, 0.375, 0.393, 0.375, 0.393, 0.375, 0.2859, 0.375, 0.2859, 0.375, 0.393, 0.375, 0.393, 0.375, 0.2859, 0.375, 0.2859, 0.375, 0.393, 0.375, 0.393, 0.375, 0.2859, 0.375, 0.2859, 0.375, 0.393, 0.375, 0.393, 0.375, 0.2859, 0.375, 0.2859, 0.375, 0.393, 0.375, 0.393, 0.375, 0.2859, 0.375, 0.2859, 0.375, 0.393, 0.375, 0.393, 0.375, 0.2859, 0.375, 0.2859, 0.375, 0.393, 0.375, 0.393, 0.375, 0.2859, 0.375, 0.2859, 0.375, 0.393, 0.375, 0.393, 0.375, 0.2859, 0.375, 0.2859, 0.375, 0.393, 0.375, 0.393, 0.375, 0.2859, 0.375, 0.2859, 0.375, 0.393, 0.375, 0.393, 0.375, 0.2859, 0.375, 0.393, 0.625, 0.393, 0.625, 0.2859, 0.375, 0.2859, 0.375, 0.2859, 0.375, 0.393, 0.375, 0.393, 0.375, 0.25, 0.375, 0.25, 0.375, 0.25, 0.375, 0.25, 0.375, 0.25, 0.375, 0.25, 0.375, 0.25, 0.375, 0.25, 0.375, 0.5, 0.375, 0.5, 0.375, 0.5, 0.375, 0.5, 0.375, 0.5, 0.375, 0.5, 0.375, 0.5, 0.375, 0.5, 0.375, 0.25, 0.375, 0.25, 0.375, 0.25, 0.375, 0.25, 0.375, 0.25, 0.375, 0.25, 0.375, 0.25, 0.375, 0.25, 0.375, 0.5, 0.375, 0.5, 0.375, 0.5, 0.375, 0.5, 0.375, 0.5, 0.375, 0.5, 0.375, 0.5, 0.375, 0.5, 0.375, 0.25, 0.375, 0.25, 0.375, 0.25, 0.375, 0.25, 0.375, 0.25, 0.375, 0.25, 0.375, 0.25, 0.375, 0.25, 0.375, 0.5, 0.375, 0.5, 0.375, 0.5, 0.375, 0.5, 0.375, 0.5, 0.375, 0.5, 0.375, 0.5, 0.375, 0.5, 0.375, 0.25, 0.375, 0.25, 0.375, 0.25, 0.375, 0.25, 0.375, 0.25, 0.375, 0.25, 0.375, 0.25, 0.375, 0.25, 0.375, 0.5, 0.375, 0.5, 0.375, 0.5, 0.375, 0.5, 0.375, 0.5, 0.375, 0.5, 0.375, 0.5, 0.375, 0.5, 0.375, 0.25, 0.375, 0.25, 0.375, 0.2859, 0.375, 0.2859, 0.375, 0.25, 0.375, 0.25, 0.375, 0.25, 0.375, 0.25, 0.375, 0.393, 0.375, 0.393, 0.375, 0.5, 0.375, 0.5, 0.375, 0.25, 0.375, 0.25, 0.375, 0.25, 0.375, 0.25, 0.375, 0.5, 0.375, 0.5, 0.375, 0.5, 0.375, 0.5, 0.375, 0.5, 0.375, 0.5, 0.375, 0.5, 0.375, 0.5, 0.375, 0.25, 0.375, 0.25, 0.375, 0.25, 0.375, 0.25, 0.375, 0.25, 0.375, 0.25, 0.375, 0.25, 0.375, 0.25, 0.625, 0.25, 0.625, 0.25, 0.375, 0.25, 0.375, 0.25, 0.375, 0.25, 0.375, 0.25, 0.375, 0.75, 0.625, 0.75, 0.625, 1.0, 0.375, 1.0, 0.625, 1.0, 0.625, 0.75, 0.625, 0.75, 0.625, 1.0, 0.625, 1.0, 0.625, 0.75, 0.625, 0.75, 0.625, 1.0, 0.625, 1.0, 0.625, 0.75, 0.625, 0.75, 0.625, 1.0, 0.625, 1.0, 0.625, 0.75, 0.625, 0.75, 0.625, 1.0, 0.625, 1.0, 0.625, 0.75, 0.625, 0.75, 0.625, 1.0, 0.625, 1.0, 0.625, 0.75, 0.625, 0.75, 0.625, 1.0, 0.625, 1.0, 0.625, 0.75, 0.625, 0.75, 0.625, 1.0, 0.625, 1.0, 0.625, 0.75, 0.625, 0.75, 0.625, 1.0, 0.625, 1.0, 0.625, 0.75, 0.625, 0.75, 0.625, 1.0, 0.625, 1.0, 0.625, 0.75, 0.625, 0.75, 0.625, 1.0, 0.625, 1.0, 0.625, 0.75, 0.625, 0.75, 0.625, 1.0, 0.625, 1.0, 0.625, 0.75, 0.625, 0.75, 0.625, 1.0, 0.625, 1.0, 0.625, 0.75, 0.625, 1.0, 0.375, 0.75, 0.375, 1.0, 0.375, 1.0, 0.375, 0.75, 0.375, 0.75, 0.375, 1.0, 0.375, 1.0, 0.375, 0.75, 0.375, 0.75, 0.375, 1.0, 0.375, 1.0, 0.375, 0.75, 0.375, 0.75, 0.375, 1.0, 0.375, 1.0, 0.375, 0.75, 0.375, 0.75, 0.375, 1.0, 0.375, 1.0, 0.375, 0.75, 0.375, 0.75, 0.375, 1.0, 0.375, 1.0, 0.375, 0.75, 0.375, 0.75, 0.375, 1.0, 0.375, 1.0, 0.375, 0.75, 0.375, 0.75, 0.375, 1.0, 0.375, 1.0, 0.375, 0.75, 0.375, 0.75, 0.375, 1.0, 0.375, 1.0, 0.375, 0.75, 0.375, 0.75, 0.375, 1.0, 0.375, 1.0, 0.375, 0.75, 0.375, 0.75, 0.375, 1.0, 0.375, 1.0, 0.375, 0.75, 0.375, 0.75, 0.375, 0.9357, 0.375, 0.875, 0.375, 0.75, 0.375, 0.75, 0.375, 1.0, 0.375, 0.9357, 0.375, 0.75, 0.375, 1.0, 0.375, 1.0, 0.375, 1.0, 0.375, 1.0, 0.625, 1.0, 0.625, 1.0, 0.625, 1.0, 0.625, 1.0, 0.625, 1.0, 0.625, 1.0, 0.625, 1.0, 0.625, 1.0, 0.625, 1.0, 0.625, 1.0, 0.625, 1.0, 0.625, 1.0, 0.625, 1.0, 0.625, 1.0, 0.625, 1.0, 0.625, 1.0, 0.625, 1.0, 0.625, 1.0, 0.625, 1.0, 0.625, 1.0, 0.375, 1.0, 0.625, 1.0, 0.625, 1.0, 0.375, 1.0, 0.625, 1.0, 0.625, 1.0, 0.625, 1.0, 0.625, 1.0, 0.625, 1.0, 0.625, 1.0, 0.625, 1.0, 0.625, 1.0, 0.375, 1.0, 0.375, 1.0, 0.375, 1.0, 0.375, 1.0, 0.625, 1.0, 0.625, 1.0, 0.625, 1.0, 0.625, 1.0, 0.625, 1.0, 0.625, 1.0, 0.625, 1.0, 0.625, 1.0, 0.625, 1.0, 0.625, 1.0, 0.625, 1.0, 0.625, 1.0, 0.375, 1.0, 0.375, 1.0, 0.375, 1.0, 0.375, 1.0, 0.625, 1.0, 0.625, 1.0, 0.625, 1.0, 0.625, 1.0, 0.625, 1.0, 0.625, 1.0, 0.625, 1.0, 0.625, 1.0, 0.375, 1.0, 0.375, 1.0, 0.375, 1.0, 0.375, 1.0, 0.375, 1.0, 0.375, 1.0, 0.375, 1.0, 0.375, 1.0, 0.375, 1.0, 0.375, 1.0, 0.375, 1.0, 0.375, 1.0, 0.375, 1.0, 0.375, 1.0, 0.375, 1.0, 0.375, 1.0, 0.375, 1.0, 0.375, 1.0, 0.375, 1.0, 0.375, 1.0, 0.375, 1.0, 0.375, 1.0, 0.375, 1.0, 0.375, 1.0, 0.375, 1.0, 0.375, 1.0, 0.375, 1.0, 0.375, 1.0, 0.375, 1.0, 0.375, 1.0, 0.375, 1.0, 0.375, 1.0, 0.375, 1.0, 0.375, 1.0, 0.375, 1.0, 0.375, 1.0, 0.375, 1.0, 0.375, 1.0, 0.375, 1.0, 0.375, 1.0, 0.375, 1.0, 0.375, 1.0, 0.375, 1.0, 0.375, 1.0, 0.375, 1.0, 0.375, 1.0, 0.375, 1.0, 0.375, 1.0, 0.375, 1.0, 0.375, 1.0, 0.375, 1.0, 0.375, 1.0, 0.375, 1.0, 0.375, 1.0, 0.375, 1.0, 0.375, 1.0, 0.375, 1.0, 0.375, 1.0, 0.375, 1.0, 0.375, 1.0, 0.375, 1.0, 0.375, 1.0, 0.375, 1.0, 0.375, 1.0, 0.375, 1.0, 0.375, 1.0, 0.375, 1.0, 0.375, 1.0, 0.375, 1.0, 0.375, 1.0, 0.375, 1.0, 0.375, 1.0, 0.375, 1.0, 0.375, 1.0, 0.375, 1.0, 0.375, 1.0, 0.375, 1.0, 0.375, 1.0, 0.375, 1.0, 0.375, 0.9357, 0.375, 1.0, 0.375, 1.0, 0.375, 0.9357, 0.375, 1.0, 0.375, 1.0, 0.375, 1.0, 0.375, 1.0, 0.375, 1.0, 0.375, 1.0, 0.375, 1.0, 0.375, 1.0, 0.375, 0.75, 0.375, 0.875, 0.375, 0.875, 0.375, 0.75, 0.375, 1.0, 0.375, 1.0, 0.375, 1.0, 0.375, 1.0, 0.375, 1.0, 0.375, 1.0, 0.375, 1.0, 0.375, 1.0, 0.375, 0.875, 0.375, 0.9357, 0.375, 0.9357, 0.375, 0.875, 0.375, 1.0, 0.375, 1.0, 0.375, 1.0, 0.375, 1.0, 0.375, 0.75, 0.375, 1.0, 0.375, 1.0, 0.375, 0.75, 0.375, 1.0, 0.375, 1.0, 0.375, 1.0, 0.375, 1.0, 0.375, 0.75, 0.375, 1.0, 0.375, 1.0, 0.375, 0.75, 0.625, 1.0, 0.625, 1.0, 0.625, 1.0, 0.375, 1.0, 0.375, 1.0, 0.375, 1.0, 0.375, 1.0, 0.375, 1.0, 0.375, 1.0, 0.375, 1.0, 0.375, 0.75, 0.375, 1.0, 0.625, 1.0, 0.625, 0.75, 0.625, 1.0, 0.625, 1.0, 0.625, 0.75, 0.625, 0.75, 0.625, 1.0, 0.625, 1.0, 0.625, 0.75, 0.625, 0.75, 0.625, 1.0, 0.625, 1.0, 0.625, 0.75, 0.625, 0.75, 0.625, 1.0, 0.625, 1.0, 0.625, 0.75, 0.625, 0.75, 0.625, 1.0, 0.625, 1.0, 0.625, 0.75, 0.625, 0.75, 0.625, 1.0, 0.625, 1.0, 0.625, 0.75, 0.625, 0.75, 0.625, 1.0, 0.625, 1.0, 0.625, 0.75, 0.625, 0.75, 0.625, 1.0, 0.625, 1.0, 0.625, 0.75, 0.625, 0.75, 0.625, 1.0, 0.625, 1.0, 0.625, 0.75, 0.625, 0.75, 0.625, 1.0, 0.625, 1.0, 0.625, 0.75, 0.625, 0.75, 0.625, 1.0, 0.625, 1.0, 0.625, 0.75, 0.625, 0.75, 0.625, 1.0, 0.625, 1.0, 0.625, 0.75, 0.625, 0.75, 0.625, 1.0, 0.625, 1.0, 0.625, 0.75, 0.375, 0.75, 0.375, 0.75, 0.375, 1.0, 0.375, 1.0, 0.375, 0.75, 0.375, 0.75, 0.375, 1.0, 0.375, 1.0, 0.375, 0.75, 0.375, 0.75, 0.375, 1.0, 0.375, 1.0, 0.375, 0.75, 0.375, 0.75, 0.375, 1.0, 0.375, 1.0, 0.375, 0.75, 0.375, 0.75, 0.375, 1.0, 0.375, 1.0, 0.375, 0.75, 0.375, 0.75, 0.375, 1.0, 0.375, 1.0, 0.375, 0.75, 0.375, 0.75, 0.375, 1.0, 0.375, 1.0, 0.375, 0.75, 0.375, 0.75, 0.375, 1.0, 0.375, 1.0, 0.375, 0.75, 0.375, 0.75, 0.375, 1.0, 0.375, 1.0, 0.375, 0.75, 0.375, 0.75, 0.375, 1.0, 0.375, 1.0, 0.375, 0.75, 0.375, 0.75, 0.375, 1.0, 0.375, 1.0, 0.375, 0.75, 0.375, 0.75, 0.375, 0.875, 0.375, 0.9357, 0.375, 0.75, 0.375, 0.75, 0.375, 0.9357, 0.375, 1.0, 0.375, 1.0, 0.375, 1.0, 0.375, 1.0, 0.375, 1.0, 0.625, 1.0, 0.625, 1.0, 0.625, 1.0, 0.625, 1.0, 0.625, 1.0, 0.625, 1.0, 0.625, 1.0, 0.625, 1.0, 0.625, 1.0, 0.625, 1.0, 0.625, 1.0, 0.625, 1.0, 0.625, 1.0, 0.625, 1.0, 0.625, 1.0, 0.625, 1.0, 0.625, 1.0, 0.625, 1.0, 0.625, 1.0, 0.625, 1.0, 0.375, 1.0, 0.375, 1.0, 0.625, 1.0, 0.625, 1.0, 0.625, 1.0, 0.625, 1.0, 0.625, 1.0, 0.625, 1.0, 0.625, 1.0, 0.625, 1.0, 0.625, 1.0, 0.625, 1.0, 0.375, 1.0, 0.375, 1.0, 0.375, 1.0, 0.375, 1.0, 0.625, 1.0, 0.625, 1.0, 0.625, 1.0, 0.625, 1.0, 0.625, 1.0, 0.625, 1.0, 0.625, 1.0, 0.625, 1.0, 0.625, 1.0, 0.625, 1.0, 0.625, 1.0, 0.625, 1.0, 0.375, 1.0, 0.375, 1.0, 0.375, 1.0, 0.375, 1.0, 0.625, 1.0, 0.625, 1.0, 0.625, 1.0, 0.625, 1.0, 0.625, 1.0, 0.625, 1.0, 0.625, 1.0, 0.625, 1.0, 0.375, 1.0, 0.375, 1.0, 0.375, 1.0, 0.375, 1.0, 0.375, 1.0, 0.375, 1.0, 0.375, 1.0, 0.375, 1.0, 0.375, 1.0, 0.375, 1.0, 0.375, 1.0, 0.375, 1.0, 0.375, 1.0, 0.375, 1.0, 0.375, 1.0, 0.375, 1.0, 0.375, 1.0, 0.375, 1.0, 0.375, 1.0, 0.375, 1.0, 0.375, 1.0, 0.375, 1.0, 0.375, 1.0, 0.375, 1.0, 0.375, 1.0, 0.375, 1.0, 0.375, 1.0, 0.375, 1.0, 0.375, 1.0, 0.375, 1.0, 0.375, 1.0, 0.375, 1.0, 0.375, 1.0, 0.375, 1.0, 0.375, 1.0, 0.375, 1.0, 0.375, 1.0, 0.375, 1.0, 0.375, 1.0, 0.375, 1.0, 0.375, 1.0, 0.375, 1.0, 0.375, 1.0, 0.375, 1.0, 0.375, 1.0, 0.375, 1.0, 0.375, 1.0, 0.375, 1.0, 0.375, 1.0, 0.375, 1.0, 0.375, 1.0, 0.375, 1.0, 0.375, 1.0, 0.375, 1.0, 0.375, 1.0, 0.375, 1.0, 0.375, 1.0, 0.375, 1.0, 0.375, 1.0, 0.375, 1.0, 0.375, 1.0, 0.375, 1.0, 0.375, 1.0, 0.375, 1.0, 0.375, 1.0, 0.375, 1.0, 0.375, 1.0, 0.375, 1.0, 0.375, 1.0, 0.375, 1.0, 0.375, 1.0, 0.375, 1.0, 0.375, 1.0, 0.375, 1.0, 0.375, 1.0, 0.375, 1.0, 0.375, 1.0, 0.375, 1.0, 0.375, 1.0, 0.375, 0.9357, 0.375, 0.9357, 0.375, 1.0, 0.375, 1.0, 0.375, 1.0, 0.375, 1.0, 0.375, 1.0, 0.375, 1.0, 0.375, 1.0, 0.375, 1.0, 0.375, 1.0, 0.375, 1.0, 0.375, 0.75, 0.375, 0.75, 0.375, 0.875, 0.375, 0.875, 0.375, 1.0, 0.375, 1.0, 0.375, 1.0, 0.375, 1.0, 0.375, 1.0, 0.375, 1.0, 0.375, 1.0, 0.375, 1.0, 0.375, 0.875, 0.375, 0.875, 0.375, 0.9357, 0.375, 0.9357, 0.375, 1.0, 0.375, 1.0, 0.375, 1.0, 0.375, 1.0, 0.375, 0.75, 0.375, 0.75, 0.375, 1.0, 0.375, 1.0, 0.375, 1.0, 0.375, 1.0, 0.375, 1.0, 0.375, 1.0, 0.375, 0.75, 0.375, 0.75, 0.375, 1.0, 0.375, 1.0, 0.625, 1.0, 0.625, 1.0, 0.625, 1.0, 0.375, 1.0, 0.375, 1.0, 0.375, 1.0, 0.375, 1.0, 0.375, 1.0, 0.375, 1.0, 0.375, 1.0])
me_cube_002.use_remesh_fix_poles = True
me_cube_002.use_remesh_preserve_attributes = False
me_cube_002.update()

# ---- objects
ob_light = bpy.data.objects.new('Light', light_light)
ob_camera = bpy.data.objects.new('Camera', cam_camera)
ob_cube_001 = bpy.data.objects.new('Cube.001', me_cube_002)
ob_empty = bpy.data.objects.new('Empty', None)

# ---- transforms, parenting, visibility, modifiers, constraints
ob_light.location = (4.076, 1.005, 5.904)
ob_light.rotation_euler = (0.6503, 0.05522, 1.866)
ob_light.lock_rotations_4d = False
ob_light.empty_display_type = 'ARROWS'
ob_light.color = (0.0, 0.0, 0.0, 0.0)
ob_light.lineart.crease_threshold = 0.0
ob_camera.location = (7.359, -6.926, 4.958)
ob_camera.rotation_euler = (1.109, 0.0, 0.8149)
ob_camera.lock_rotations_4d = False
ob_camera.empty_display_type = 'ARROWS'
ob_camera.color = (0.0, 0.0, 0.0, 0.0)
ob_camera.display_type = 'WIRE'
ob_camera.lineart.crease_threshold = 0.0
ob_cube_001.location = (-0.3152, -0.001214, -0.4417)
ob_cube_001.scale = (0.09537, 0.09537, 0.09537)
ob_empty.location = (0.0, 0.0, 0.0)
ob_empty.rotation_euler = (1.571, 0.9897, 0.0)
ob_empty.empty_display_type = 'IMAGE'
ob_empty.empty_display_size = 5.0

# ---- collection membership
col_collection.objects.link(ob_light)
col_collection.objects.link(ob_camera)
col_collection.objects.link(ob_cube_001)
col_collection_1.objects.link(ob_empty)

# ---- scene / render settings (as saved in the file)
scene.camera = ob_camera
scene.frame_start = 1; scene.frame_end = 250; scene.frame_set(1)
scene.render.engine = 'BLENDER_EEVEE_NEXT'
scene.cycles.sampling_pattern = 'TABULATED_SOBOL'
scene.cycles.use_light_tree = False
scene.view_settings.view_transform = 'Filmic'
bpy.context.view_layer.update()

